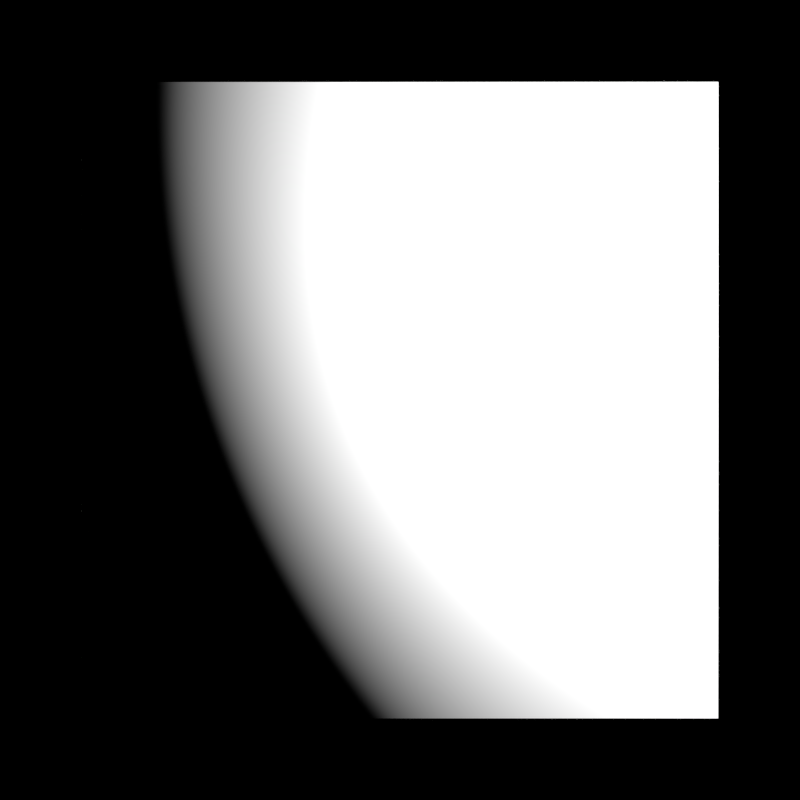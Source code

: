 # Source: FullMap_8456.blend  (saved by Blender 2.71.0; exported with 4.5.12 LTS)
import bpy
from mathutils import Matrix  # noqa: F401  (used for matrix-valued properties, if any)

bpy.ops.wm.read_factory_settings(use_empty=True)
scene = bpy.context.scene
scene.name = 'Scene'

# ---- collections
col_collection_1 = bpy.data.collections.new('Collection 1'); scene.collection.children.link(col_collection_1)

# ---- materials (node trees are filled in below, after node groups)
mat_material = bpy.data.materials.new('Material')
mat_material.alpha_threshold = 0.0
mat_material.use_transparent_shadow = False
mat_material.preview_render_type = 'CUBE'
mat_material.roughness = 0.5
mat_material.line_color = (0.0, 0.0, 0.0, 1.0)

# ---- node groups
ng_auto_smooth = bpy.data.node_groups.new('Auto Smooth', 'GeometryNodeTree')
_s = ng_auto_smooth.interface.new_socket(name='Geometry', in_out='OUTPUT', socket_type='NodeSocketGeometry')
_s = ng_auto_smooth.interface.new_socket(name='Geometry', in_out='INPUT', socket_type='NodeSocketGeometry')
_s = ng_auto_smooth.interface.new_socket(name='Angle', in_out='INPUT', socket_type='NodeSocketFloat')
_s.subtype = 'ANGLE'
_s.min_value = 0.0
_s.max_value = 3.142
ng_auto_smooth.is_modifier = True
_N = ng_auto_smooth.nodes; _L = ng_auto_smooth.links
n0 = _N.new('NodeGroupOutput'); n0.name = 'Group Output'; n0.location = (480, -100)
n1 = _N.new('NodeGroupInput'); n1.name = 'Group Input'; n1.location = (-420, -300)
n2 = _N.new('NodeGroupInput'); n2.name = 'Group Input.001'; n2.location = (-60, -100)
n3 = _N.new('GeometryNodeSetShadeSmooth'); n3.name = 'Set Shade Smooth'; n3.location = (120, -100)
n3.domain = 'EDGE'
n4 = _N.new('GeometryNodeSetShadeSmooth'); n4.name = 'Set Shade Smooth.001'; n4.location = (300, -100)
n5 = _N.new('GeometryNodeInputMeshEdgeAngle'); n5.name = 'Edge Angle'; n5.location = (-420, -220)
n6 = _N.new('GeometryNodeInputEdgeSmooth'); n6.name = 'Is Edge Smooth'; n6.location = (-60, -160)
n7 = _N.new('GeometryNodeInputShadeSmooth'); n7.name = 'Is Face Smooth'; n7.location = (-240, -340)
n8 = _N.new('FunctionNodeBooleanMath'); n8.name = 'Boolean Math'; n8.location = (-60, -220)
n9 = _N.new('FunctionNodeCompare'); n9.name = 'Compare'; n9.location = (-240, -180)
n9.operation = 'LESS_EQUAL'
_L.new(n5.outputs[0], n9.inputs[0])
_L.new(n4.outputs[0], n0.inputs[0])
_L.new(n1.outputs[1], n9.inputs[1])
_L.new(n9.outputs[0], n8.inputs[0])
_L.new(n7.outputs[0], n8.inputs[1])
_L.new(n2.outputs[0], n3.inputs[0])
_L.new(n6.outputs[0], n3.inputs[1])
_L.new(n3.outputs[0], n4.inputs[0])
_L.new(n8.outputs[0], n3.inputs[2])
n0.is_active_output = True

# ---- material node trees

# ---- world
world_world = bpy.data.worlds.new('World'); scene.world = world_world
world_world.color = (0.0, 0.0, 0.0)
world_world.use_sun_shadow = False
world_world.sun_shadow_jitter_overblur = 0.0
world_world.cycles.sampling_method = 'MANUAL'
world_world.cycles.sample_map_resolution = 256

# ---- cameras
cam_camera = bpy.data.cameras.new('Camera')
cam_camera.clip_end = 100.0
cam_camera.lens = 35.0
cam_camera.sensor_width = 32.0
cam_camera.sensor_height = 18.0
cam_camera.ortho_scale = 7.314
cam_camera.dof.focus_distance = 0.0
cam_camera.dof.aperture_fstop = 128.0

# ---- lights
light_lamp = bpy.data.lights.new('Lamp', 'POINT')
light_lamp.transmission_factor = 0.0
light_lamp.cutoff_distance = 30.0
light_lamp.energy = 5000.0
light_lamp.shadow_buffer_clip_start = 1.001
light_lamp.shadow_soft_size = 0.1
light_lamp.shadow_maximum_resolution = 0.006
light_lamp.use_absolute_resolution = True
light_lamp.cycles.use_multiple_importance_sampling = False

# ---- meshes
me_cube = bpy.data.meshes.new('Cube')
me_cube.from_pydata([(1.0, 1.0, -1.0), (1.0, -1.0, -1.0), (-1.0, -1.0, -1.0), (-1.0, 1.0, -1.0), (1.0, 1.0, 1.0), (1.0, -1.0, 1.0), (-1.0, -1.0, 1.0), (-1.0, 1.0, 1.0)], [], [(0, 1, 2, 3), (4, 7, 6, 5), (0, 4, 5, 1), (1, 5, 6, 2), (2, 6, 7, 3), (4, 0, 3, 7)])
me_cube.polygons.foreach_set('use_smooth', [True] * 6)
me_cube.materials.append(mat_material)
me_cube.use_remesh_preserve_volume = False
me_cube.use_remesh_preserve_attributes = False
me_cube.use_mirror_vertex_groups = False
me_cube.update()

# ---- objects
ob_cube = bpy.data.objects.new('Cube', me_cube)
ob_lamp = bpy.data.objects.new('Lamp', light_lamp)
ob_camera = bpy.data.objects.new('Camera', cam_camera)

# ---- transforms, parenting, visibility, modifiers, constraints
ob_cube.location = (0.0, 0.0, 0.0)
ob_cube.lock_rotations_4d = False
ob_cube.empty_display_type = 'ARROWS'
ob_cube.lineart.crease_threshold = 0.0
_m = ob_cube.modifiers.new('Auto Smooth', 'NODES')
_m.node_group = ng_auto_smooth
_gi = [s.identifier for s in ng_auto_smooth.interface.items_tree if s.item_type == 'SOCKET' and s.in_out == 'INPUT']
_m[_gi[1]] = 3.142  # Angle
ob_lamp.location = (4.508, -4.104, 1.797)
ob_lamp.rotation_euler = (0.6503, 0.05522, 1.866)
ob_lamp.lock_rotations_4d = False
ob_lamp.empty_display_type = 'ARROWS'
ob_lamp.color = (0.0, 0.0, 0.0, 0.0)
ob_lamp.lineart.crease_threshold = 0.0
ob_camera.location = (0.0, -3.75, 9.066e-07)
ob_camera.rotation_euler = (1.571, -0.0, 0.0)
ob_camera.lock_rotations_4d = False
ob_camera.empty_display_type = 'ARROWS'
ob_camera.color = (0.0, 0.0, 0.0, 0.0)
ob_camera.display_type = 'WIRE'
ob_camera.lineart.crease_threshold = 0.0
cam_camera.dof.focus_object = ob_cube

# ---- collection membership
col_collection_1.objects.link(ob_cube)
col_collection_1.objects.link(ob_lamp)
col_collection_1.objects.link(ob_camera)

# ---- scene / render settings (as saved in the file)
scene.camera = ob_camera
scene.frame_start = 1; scene.frame_end = 1800; scene.frame_set(1)
scene.render.engine = 'BLENDER_EEVEE_NEXT'
scene.render.image_settings.color_mode = 'RGB'
scene.render.image_settings.quality = 100
scene.render.image_settings.compression = 90
scene.render.resolution_y = 1920
scene.render.fps = 30
scene.render.dither_intensity = 0.0
scene.render.use_border = True
scene.cycles.use_denoising = False
scene.cycles.samples = 10
scene.cycles.sampling_pattern = 'TABULATED_SOBOL'
scene.cycles.light_sampling_threshold = 0.0
scene.cycles.use_adaptive_sampling = False
scene.cycles.use_light_tree = False
scene.cycles.blur_glossy = 0.0
scene.cycles.volume_bounces = 1
scene.cycles.pixel_filter_type = 'GAUSSIAN'
scene.cycles.sample_clamp_indirect = 0.0
scene.view_settings.view_transform = 'Standard'
bpy.context.view_layer.update()
